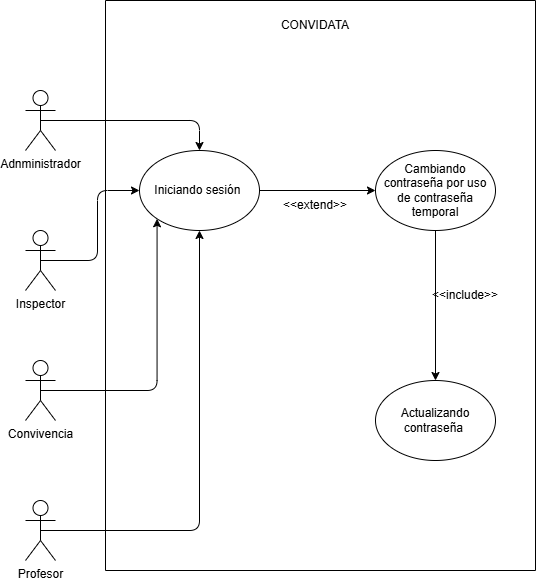

The diagram above was exported from draw.io. Its source (the exported page's mxGraphModel, read from the mxfile embedded in the PNG):
<mxGraphModel dx="1391" dy="586" grid="1" gridSize="10" guides="1" tooltips="1" connect="1" arrows="1" fold="1" page="1" pageScale="1" pageWidth="827" pageHeight="1169" math="0" shadow="0">
  <root>
    <mxCell id="0" />
    <mxCell id="1" parent="0" />
    <mxCell id="A3Lj1SU50FwzSdWYqxPD-1" edge="1" parent="1" source="A3Lj1SU50FwzSdWYqxPD-2" style="edgeStyle=orthogonalEdgeStyle;rounded=1;orthogonalLoop=1;jettySize=auto;html=1;exitX=0.5;exitY=0.5;exitDx=0;exitDy=0;exitPerimeter=0;entryX=0.5;entryY=0;entryDx=0;entryDy=0;labelBackgroundColor=none;fontColor=default;" target="A3Lj1SU50FwzSdWYqxPD-14">
      <mxGeometry relative="1" as="geometry" />
    </mxCell>
    <mxCell id="A3Lj1SU50FwzSdWYqxPD-2" parent="1" style="shape=umlActor;verticalLabelPosition=bottom;verticalAlign=top;html=1;outlineConnect=0;labelBackgroundColor=none;rounded=1;" value="Adnministrador" vertex="1">
      <mxGeometry height="60" width="30" x="140" y="230" as="geometry" />
    </mxCell>
    <mxCell id="A3Lj1SU50FwzSdWYqxPD-3" edge="1" parent="1" source="A3Lj1SU50FwzSdWYqxPD-4" style="edgeStyle=orthogonalEdgeStyle;rounded=1;orthogonalLoop=1;jettySize=auto;html=1;exitX=0.5;exitY=0.5;exitDx=0;exitDy=0;exitPerimeter=0;entryX=0;entryY=0.5;entryDx=0;entryDy=0;labelBackgroundColor=none;fontColor=default;" target="A3Lj1SU50FwzSdWYqxPD-14">
      <mxGeometry relative="1" as="geometry" />
    </mxCell>
    <mxCell id="A3Lj1SU50FwzSdWYqxPD-4" parent="1" style="shape=umlActor;verticalLabelPosition=bottom;verticalAlign=top;html=1;outlineConnect=0;labelBackgroundColor=none;rounded=1;" value="Inspector" vertex="1">
      <mxGeometry height="60" width="30" x="140" y="370" as="geometry" />
    </mxCell>
    <mxCell id="A3Lj1SU50FwzSdWYqxPD-5" edge="1" parent="1" source="A3Lj1SU50FwzSdWYqxPD-6" style="edgeStyle=orthogonalEdgeStyle;rounded=1;orthogonalLoop=1;jettySize=auto;html=1;exitX=0.5;exitY=0.5;exitDx=0;exitDy=0;exitPerimeter=0;entryX=0;entryY=1;entryDx=0;entryDy=0;labelBackgroundColor=none;fontColor=default;" target="A3Lj1SU50FwzSdWYqxPD-14">
      <mxGeometry relative="1" as="geometry" />
    </mxCell>
    <mxCell id="A3Lj1SU50FwzSdWYqxPD-6" parent="1" style="shape=umlActor;verticalLabelPosition=bottom;verticalAlign=top;html=1;outlineConnect=0;labelBackgroundColor=none;rounded=1;" value="Convivencia" vertex="1">
      <mxGeometry height="60" width="30" x="140" y="500" as="geometry" />
    </mxCell>
    <mxCell id="A3Lj1SU50FwzSdWYqxPD-7" edge="1" parent="1" source="A3Lj1SU50FwzSdWYqxPD-8" style="edgeStyle=orthogonalEdgeStyle;rounded=1;orthogonalLoop=1;jettySize=auto;html=1;exitX=0.5;exitY=0.5;exitDx=0;exitDy=0;exitPerimeter=0;entryX=0.5;entryY=1;entryDx=0;entryDy=0;labelBackgroundColor=none;fontColor=default;" target="A3Lj1SU50FwzSdWYqxPD-14">
      <mxGeometry relative="1" as="geometry" />
    </mxCell>
    <mxCell id="A3Lj1SU50FwzSdWYqxPD-8" parent="1" style="shape=umlActor;verticalLabelPosition=bottom;verticalAlign=top;html=1;outlineConnect=0;labelBackgroundColor=none;rounded=1;" value="Profesor" vertex="1">
      <mxGeometry height="60" width="30" x="140" y="640" as="geometry" />
    </mxCell>
    <mxCell id="A3Lj1SU50FwzSdWYqxPD-9" parent="1" style="swimlane;startSize=0;labelBackgroundColor=none;rounded=1;" value="" vertex="1">
      <mxGeometry height="570" width="430" x="220" y="140" as="geometry" />
    </mxCell>
    <mxCell id="A3Lj1SU50FwzSdWYqxPD-10" parent="A3Lj1SU50FwzSdWYqxPD-9" style="text;html=1;whiteSpace=wrap;strokeColor=none;fillColor=none;align=center;verticalAlign=middle;rounded=1;labelBackgroundColor=none;" value="CONVIDATA" vertex="1">
      <mxGeometry height="30" width="60" x="180" y="10" as="geometry" />
    </mxCell>
    <mxCell id="A3Lj1SU50FwzSdWYqxPD-11" edge="1" parent="A3Lj1SU50FwzSdWYqxPD-9" source="A3Lj1SU50FwzSdWYqxPD-12" style="edgeStyle=orthogonalEdgeStyle;rounded=1;orthogonalLoop=1;jettySize=auto;html=1;exitX=0.5;exitY=1;exitDx=0;exitDy=0;entryX=0.5;entryY=0;entryDx=0;entryDy=0;labelBackgroundColor=none;fontColor=default;" target="A3Lj1SU50FwzSdWYqxPD-15">
      <mxGeometry relative="1" as="geometry" />
    </mxCell>
    <mxCell id="A3Lj1SU50FwzSdWYqxPD-12" parent="A3Lj1SU50FwzSdWYqxPD-9" style="ellipse;whiteSpace=wrap;html=1;labelBackgroundColor=none;rounded=1;" value="Cambiando contraseña por uso de contraseña temporal" vertex="1">
      <mxGeometry height="80" width="120" x="270" y="150" as="geometry" />
    </mxCell>
    <mxCell id="A3Lj1SU50FwzSdWYqxPD-13" edge="1" parent="A3Lj1SU50FwzSdWYqxPD-9" source="A3Lj1SU50FwzSdWYqxPD-14" style="edgeStyle=orthogonalEdgeStyle;rounded=1;orthogonalLoop=1;jettySize=auto;html=1;exitX=1;exitY=0.5;exitDx=0;exitDy=0;labelBackgroundColor=none;fontColor=default;" target="A3Lj1SU50FwzSdWYqxPD-12">
      <mxGeometry relative="1" as="geometry" />
    </mxCell>
    <mxCell id="A3Lj1SU50FwzSdWYqxPD-14" parent="A3Lj1SU50FwzSdWYqxPD-9" style="ellipse;whiteSpace=wrap;html=1;labelBackgroundColor=none;rounded=1;" value="Iniciando sesión&amp;nbsp;" vertex="1">
      <mxGeometry height="80" width="120" x="34" y="150" as="geometry" />
    </mxCell>
    <mxCell id="A3Lj1SU50FwzSdWYqxPD-15" parent="A3Lj1SU50FwzSdWYqxPD-9" style="ellipse;whiteSpace=wrap;html=1;labelBackgroundColor=none;rounded=1;" value="Actualizando contraseña&amp;nbsp;" vertex="1">
      <mxGeometry height="80" width="120" x="270" y="380" as="geometry" />
    </mxCell>
    <mxCell id="A3Lj1SU50FwzSdWYqxPD-16" parent="A3Lj1SU50FwzSdWYqxPD-9" style="text;html=1;whiteSpace=wrap;strokeColor=none;fillColor=none;align=center;verticalAlign=middle;rounded=1;labelBackgroundColor=none;" value="&amp;lt;&amp;lt;extend&amp;gt;&amp;gt;" vertex="1">
      <mxGeometry height="30" width="60" x="180" y="190" as="geometry" />
    </mxCell>
    <mxCell id="A3Lj1SU50FwzSdWYqxPD-17" parent="A3Lj1SU50FwzSdWYqxPD-9" style="text;html=1;whiteSpace=wrap;strokeColor=none;fillColor=none;align=center;verticalAlign=middle;rounded=1;labelBackgroundColor=none;" value="&amp;lt;&amp;lt;include&amp;gt;&amp;gt;" vertex="1">
      <mxGeometry height="30" width="60" x="330" y="280" as="geometry" />
    </mxCell>
  </root>
</mxGraphModel>